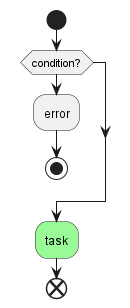

The diagram above was rendered by PlantUML. Its source (embedded in the PNG):
@startuml
start
if (condition?) then
    :error;
    stop
endif
#palegreen:task;
' stop
end
@enduml